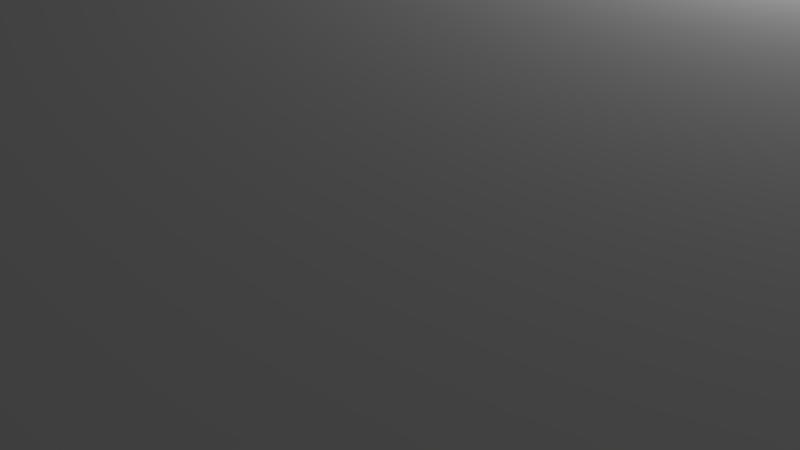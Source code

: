 # Source: ceil1.blend  (saved by Blender 2.79.0; exported with 4.5.12 LTS)
import bpy
from mathutils import Matrix  # noqa: F401  (used for matrix-valued properties, if any)

bpy.ops.wm.read_factory_settings(use_empty=True)
scene = bpy.context.scene
scene.name = 'Scene'

# ---- collections
col_collection_1 = bpy.data.collections.new('Collection 1'); scene.collection.children.link(col_collection_1)

# ---- world
world_world = bpy.data.worlds.new('World'); scene.world = world_world
world_world.color = (0.05088, 0.05088, 0.05088)
world_world.use_sun_shadow = False
world_world.sun_shadow_jitter_overblur = 0.0
world_world.cycles.sampling_method = 'MANUAL'

# ---- cameras
cam_camera = bpy.data.cameras.new('Camera')
cam_camera.clip_end = 100.0
cam_camera.lens = 35.0
cam_camera.sensor_width = 32.0
cam_camera.sensor_height = 18.0
cam_camera.ortho_scale = 7.314
cam_camera.dof.focus_distance = 0.0
cam_camera.dof.aperture_fstop = 128.0

# ---- lights
light_lamp = bpy.data.lights.new('Lamp', 'POINT')
light_lamp.transmission_factor = 0.0
light_lamp.cutoff_distance = 30.0
light_lamp.energy = 100.0
light_lamp.shadow_buffer_clip_start = 1.001
light_lamp.shadow_soft_size = 0.1
light_lamp.shadow_maximum_resolution = 0.006
light_lamp.use_absolute_resolution = True

# ---- meshes
me_plane_001 = bpy.data.meshes.new('Plane.001')
me_plane_001.from_pydata([(-1.0, -1.0, -0.005391), (1.0, -1.0, 0.0), (-1.0, 1.0, 0.04218), (1.0, 1.0, 0.0), (-1.0, 0.0, 0.0004061), (0.0, -1.0, 0.0), (1.0, 0.0, 0.0), (-3.736e-05, 1.0, 0.1104), (-0.01778, 0.1271, 6.811), (-1.0, -0.5, -0.004991), (0.5, -1.0, 0.0001115), (1.0, 0.5, 0.0), (-0.5013, 1.008, 3.918), (-1.0, 0.5, 0.01521), (-0.4974, -0.9954, -1.203), (1.005, -0.5004, 1.029), (0.5, 1.0, 0.0), (-0.001715, 0.5108, 5.071), (7.494e-05, -0.5001, 0.1772), (-0.4543, 0.00998, 2.909), (0.5, -1.262e-06, 0.003501), (0.5232, -0.5018, 4.602), (-0.5, -0.5, 2.77), (-0.5028, 0.5174, 8.188), (0.5053, 0.5002, 2.468), (-0.9927, -0.7372, -3.364), (0.7501, -1.0, 0.0215), (1.0, 0.75, 0.0), (-0.7504, 1.002, 1.114), (-1.0, 0.25, 0.0), (-0.25, -1.0, 0.0), (1.004, -0.2503, 0.8291), (0.25, 1.0, 0.0), (-0.0006183, 0.7539, 1.827), (0.0, -0.25, 1.983), (-0.7562, 0.0005828, 2.769), (0.25, 0.0, 0.00197), (-1.0, -0.25, 0.02549), (0.25, -1.0, 0.0), (1.0, 0.25, 0.0), (-0.2507, 1.004, 1.709), (-1.0, 0.7507, 0.3123), (-0.7411, -0.9846, -4.071), (1.0, -0.75, 0.0), (0.7503, 1.001, 0.2044), (-0.0003086, 0.2519, 0.9282), (0.0, -0.75, 0.0), (-0.215, 0.08199, 6.553), (0.7502, -1.289e-05, 0.03578), (0.424, -0.2488, 5.066), (0.4657, -0.7541, 3.998), (0.2348, -0.5077, 4.304), (0.7901, -0.5028, 7.871), (-0.5124, -0.2487, 3.569), (-0.4899, -0.7324, -4.634), (-0.7477, -0.496, -1.034), (-0.2488, -0.5003, 11.13), (-0.5022, 0.7518, 1.451), (-0.5, 0.25, 2.327), (-0.7504, 0.5027, 1.281), (-0.2531, 0.5193, 9.082), (0.5167, 0.7397, -0.8285), (0.5047, 0.2501, 2.192), (0.25, 0.5, 0.0), (0.7506, 0.5, 0.2782), (0.7504, 0.25, 0.1826), (0.25, 0.25, 0.0), (0.25, 0.75, 0.0), (-0.2518, 0.2502, 2.699), (-0.7509, 0.2555, 2.643), (-0.7522, 0.7639, 6.538), (-0.25, -0.75, 0.08487), (-0.7481, -0.7466, -0.8914), (-0.7545, -0.2496, 3.517), (0.752, -0.7522, 0.464), (0.252, -0.752, 1.256), (0.2515, -0.2512, 0.5365), (0.7629, -0.2509, 2.52), (-0.25, -0.25, 10.25), (-0.2692, 0.737, 0.5209), (0.7544, 0.7618, 3.383)], [], [(80, 27, 3, 44), (79, 33, 7, 40), (78, 34, 8, 47), (77, 31, 6, 48), (76, 49, 20, 36), (75, 50, 21, 51), (74, 43, 15, 52), (73, 53, 19, 35), (72, 54, 22, 55), (71, 46, 18, 56), (70, 57, 12, 28), (69, 58, 23, 59), (68, 45, 17, 60), (67, 61, 16, 32), (66, 62, 24, 63), (65, 39, 11, 64), (62, 65, 64, 24), (20, 48, 65, 62), (48, 6, 39, 65), (45, 66, 63, 17), (8, 36, 66, 45), (36, 20, 62, 66), (33, 67, 32, 7), (17, 63, 67, 33), (63, 24, 61, 67), (58, 68, 60, 23), (19, 47, 68, 58), (47, 8, 45, 68), (29, 69, 59, 13), (4, 35, 69, 29), (35, 19, 58, 69), (41, 70, 28, 2), (13, 59, 70, 41), (59, 23, 57, 70), (54, 71, 56, 22), (14, 30, 71, 54), (30, 5, 46, 71), (25, 72, 55, 9), (0, 42, 72, 25), (42, 14, 54, 72), (37, 73, 35, 4), (9, 55, 73, 37), (55, 22, 53, 73), (50, 74, 52, 21), (10, 26, 74, 50), (26, 1, 43, 74), (46, 75, 51, 18), (5, 38, 75, 46), (38, 10, 50, 75), (34, 76, 36, 8), (18, 51, 76, 34), (51, 21, 49, 76), (49, 77, 48, 20), (21, 52, 77, 49), (52, 15, 31, 77), (53, 78, 47, 19), (22, 56, 78, 53), (56, 18, 34, 78), (57, 79, 40, 12), (23, 60, 79, 57), (60, 17, 33, 79), (61, 80, 44, 16), (24, 64, 80, 61), (64, 11, 27, 80)])
_uv = me_plane_001.uv_layers.new(name='UVMap')
_uv.uv.foreach_set('vector', [0.875, 0.125, 0.875, 5.96e-08, 1.0, 0.0, 1.0, 0.125, 0.875, 0.625, 0.875, 0.5, 1.0, 0.5, 1.0, 0.625, 0.375, 0.625, 0.375, 0.5, 0.5, 0.5, 0.5, 0.625, 0.375, 0.125, 0.375, 5.96e-08, 0.5, 5.96e-08, 0.5, 0.125, 0.375, 0.375, 0.375, 0.25, 0.5, 0.25, 0.5, 0.375, 0.125, 0.375, 0.125, 0.25, 0.25, 0.25, 0.25, 0.375, 0.125, 0.125, 0.125, 1.49e-07, 0.25, 8.941e-08, 0.25, 0.125, 0.375, 0.875, 0.375, 0.75, 0.5, 0.75, 0.5, 0.875, 0.125, 0.875, 0.125, 0.75, 0.25, 0.75, 0.25, 0.875, 0.125, 0.625, 0.125, 0.5, 0.25, 0.5, 0.25, 0.625, 0.875, 0.875, 0.875, 0.75, 1.0, 0.75, 1.0, 0.875, 0.625, 0.875, 0.625, 0.75, 0.75, 0.75, 0.75, 0.875, 0.625, 0.625, 0.625, 0.5, 0.75, 0.5, 0.75, 0.625, 0.875, 0.375, 0.875, 0.25, 1.0, 0.25, 1.0, 0.375, 0.625, 0.375, 0.625, 0.25, 0.75, 0.25, 0.75, 0.375, 0.625, 0.125, 0.625, 5.96e-08, 0.75, 5.96e-08, 0.75, 0.125, 0.625, 0.25, 0.625, 0.125, 0.75, 0.125, 0.75, 0.25, 0.5, 0.25, 0.5, 0.125, 0.625, 0.125, 0.625, 0.25, 0.5, 0.125, 0.5, 5.96e-08, 0.625, 5.96e-08, 0.625, 0.125, 0.625, 0.5, 0.625, 0.375, 0.75, 0.375, 0.75, 0.5, 0.5, 0.5, 0.5, 0.375, 0.625, 0.375, 0.625, 0.5, 0.5, 0.375, 0.5, 0.25, 0.625, 0.25, 0.625, 0.375, 0.875, 0.5, 0.875, 0.375, 1.0, 0.375, 1.0, 0.5, 0.75, 0.5, 0.75, 0.375, 0.875, 0.375, 0.875, 0.5, 0.75, 0.375, 0.75, 0.25, 0.875, 0.25, 0.875, 0.375, 0.625, 0.75, 0.625, 0.625, 0.75, 0.625, 0.75, 0.75, 0.5, 0.75, 0.5, 0.625, 0.625, 0.625, 0.625, 0.75, 0.5, 0.625, 0.5, 0.5, 0.625, 0.5, 0.625, 0.625, 0.625, 1.0, 0.625, 0.875, 0.75, 0.875, 0.75, 1.0, 0.5, 1.0, 0.5, 0.875, 0.625, 0.875, 0.625, 1.0, 0.5, 0.875, 0.5, 0.75, 0.625, 0.75, 0.625, 0.875, 0.875, 1.0, 0.875, 0.875, 1.0, 0.875, 1.0, 1.0, 0.75, 1.0, 0.75, 0.875, 0.875, 0.875, 0.875, 1.0, 0.75, 0.875, 0.75, 0.75, 0.875, 0.75, 0.875, 0.875, 0.125, 0.75, 0.125, 0.625, 0.25, 0.625, 0.25, 0.75, 8.941e-08, 0.75, 5.96e-08, 0.625, 0.125, 0.625, 0.125, 0.75, 5.96e-08, 0.625, 5.96e-08, 0.5, 0.125, 0.5, 0.125, 0.625, 0.125, 1.0, 0.125, 0.875, 0.25, 0.875, 0.25, 1.0, 1.49e-07, 1.0, 1.49e-07, 0.875, 0.125, 0.875, 0.125, 1.0, 1.49e-07, 0.875, 8.941e-08, 0.75, 0.125, 0.75, 0.125, 0.875, 0.375, 1.0, 0.375, 0.875, 0.5, 0.875, 0.5, 1.0, 0.25, 1.0, 0.25, 0.875, 0.375, 0.875, 0.375, 1.0, 0.25, 0.875, 0.25, 0.75, 0.375, 0.75, 0.375, 0.875, 0.125, 0.25, 0.125, 0.125, 0.25, 0.125, 0.25, 0.25, 5.96e-08, 0.25, 5.96e-08, 0.125, 0.125, 0.125, 0.125, 0.25, 5.96e-08, 0.125, 0.0, 1.49e-07, 0.125, 1.49e-07, 0.125, 0.125, 0.125, 0.5, 0.125, 0.375, 0.25, 0.375, 0.25, 0.5, 5.96e-08, 0.5, 5.96e-08, 0.375, 0.125, 0.375, 0.125, 0.5, 5.96e-08, 0.375, 5.96e-08, 0.25, 0.125, 0.25, 0.125, 0.375, 0.375, 0.5, 0.375, 0.375, 0.5, 0.375, 0.5, 0.5, 0.25, 0.5, 0.25, 0.375, 0.375, 0.375, 0.375, 0.5, 0.25, 0.375, 0.25, 0.25, 0.375, 0.25, 0.375, 0.375, 0.375, 0.25, 0.375, 0.125, 0.5, 0.125, 0.5, 0.25, 0.25, 0.25, 0.25, 0.125, 0.375, 0.125, 0.375, 0.25, 0.25, 0.125, 0.25, 8.941e-08, 0.375, 5.96e-08, 0.375, 0.125, 0.375, 0.75, 0.375, 0.625, 0.5, 0.625, 0.5, 0.75, 0.25, 0.75, 0.25, 0.625, 0.375, 0.625, 0.375, 0.75, 0.25, 0.625, 0.25, 0.5, 0.375, 0.5, 0.375, 0.625, 0.875, 0.75, 0.875, 0.625, 1.0, 0.625, 1.0, 0.75, 0.75, 0.75, 0.75, 0.625, 0.875, 0.625, 0.875, 0.75, 0.75, 0.625, 0.75, 0.5, 0.875, 0.5, 0.875, 0.625, 0.875, 0.25, 0.875, 0.125, 1.0, 0.125, 1.0, 0.25, 0.75, 0.25, 0.75, 0.125, 0.875, 0.125, 0.875, 0.25, 0.75, 0.125, 0.75, 5.96e-08, 0.875, 5.96e-08, 0.875, 0.125])
me_plane_001.use_remesh_preserve_volume = False
me_plane_001.use_remesh_preserve_attributes = False
me_plane_001.use_mirror_vertex_groups = False
me_plane_001.update()

# ---- objects
ob_plane = bpy.data.objects.new('Plane', me_plane_001)
ob_lamp = bpy.data.objects.new('Lamp', light_lamp)
ob_camera = bpy.data.objects.new('Camera', cam_camera)

# ---- transforms, parenting, visibility, modifiers, constraints
ob_plane.location = (0.0, 0.0, 0.0)
ob_plane.scale = (100.0, 100.0, 1.0)
ob_plane.lineart.crease_threshold = 0.0
ob_lamp.location = (4.076, 1.005, 5.904)
ob_lamp.rotation_euler = (0.6503, 0.05522, 1.866)
ob_lamp.lock_rotations_4d = False
ob_lamp.empty_display_type = 'ARROWS'
ob_lamp.color = (0.0, 0.0, 0.0, 0.0)
ob_lamp.lineart.crease_threshold = 0.0
ob_camera.location = (7.481, -6.508, 5.344)
ob_camera.rotation_euler = (1.109, 0.0, 0.8149)
ob_camera.lock_rotations_4d = False
ob_camera.empty_display_type = 'ARROWS'
ob_camera.color = (0.0, 0.0, 0.0, 0.0)
ob_camera.display_type = 'WIRE'
ob_camera.lineart.crease_threshold = 0.0

# ---- collection membership
col_collection_1.objects.link(ob_plane)
col_collection_1.objects.link(ob_lamp)
col_collection_1.objects.link(ob_camera)

# ---- scene / render settings (as saved in the file)
scene.camera = ob_camera
scene.frame_start = 1; scene.frame_end = 250; scene.frame_set(1)
scene.render.engine = 'BLENDER_EEVEE_NEXT'
scene.render.resolution_percentage = 50
scene.render.dither_intensity = 0.0
scene.cycles.use_denoising = False
scene.cycles.samples = 128
scene.cycles.sampling_pattern = 'TABULATED_SOBOL'
scene.cycles.use_adaptive_sampling = False
scene.cycles.use_light_tree = False
scene.cycles.blur_glossy = 0.0
scene.cycles.sample_clamp_indirect = 0.0
scene.view_settings.view_transform = 'Standard'
bpy.context.view_layer.update()
